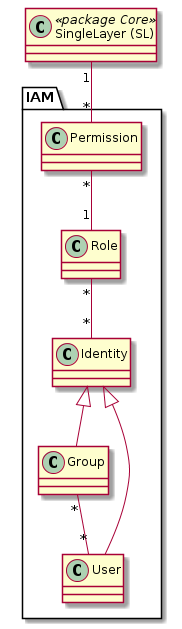

The diagram above was rendered by PlantUML. Its source (embedded in the PNG):
@startuml
package IAM {
class "Identity" as ident
class "Group" as grp
class "User" as usr
class "Role" as role
class "Permission" as perm

ident <|-- grp
ident <|-- usr

perm "*" -- "1" role
role "*" -- "*" ident
grp "*" -- "*" usr
}

class "SingleLayer (SL)" as sl << package Core >>
sl "1" -- "*" perm

@enduml